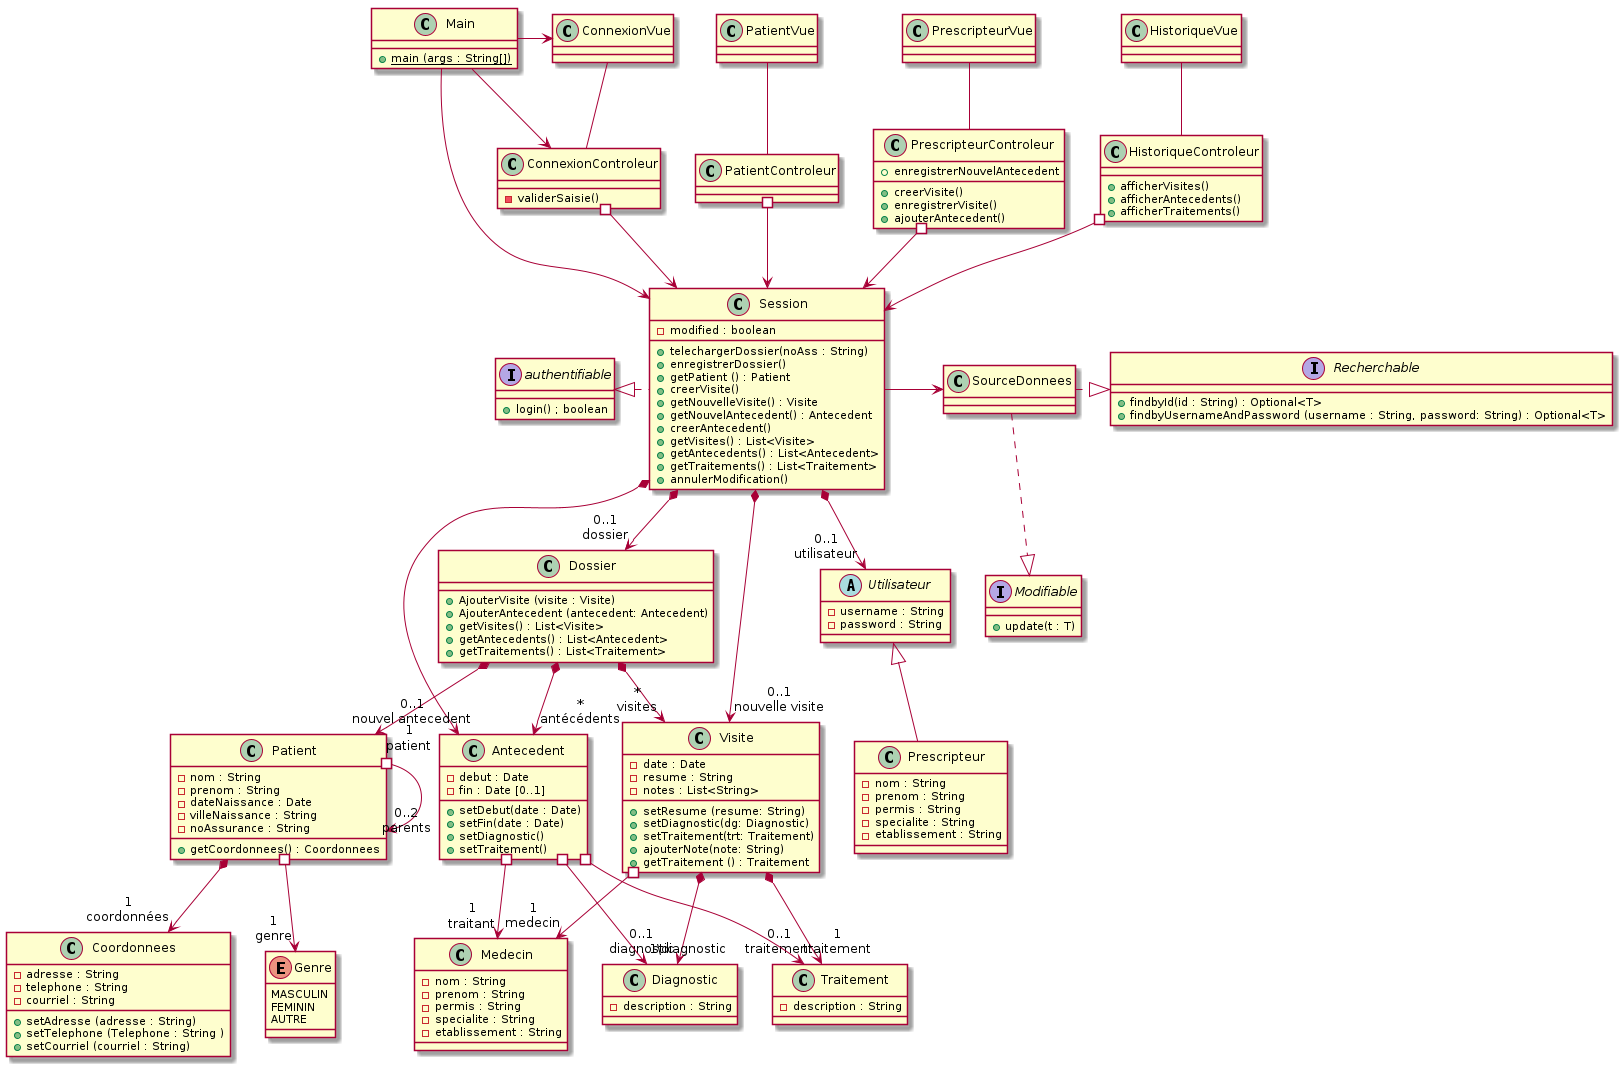

The diagram above was rendered by PlantUML. Its source (embedded in the PNG):
@startuml

class Patient {
    - nom : String 
    - prenom : String
    - dateNaissance : Date 
    - villeNaissance : String
    - noAssurance : String
    + getCoordonnees() : Coordonnees
}

class Coordonnees {
    - adresse : String
    - telephone : String
    - courriel : String
    + setAdresse (adresse : String)
    + setTelephone (Telephone : String )
    + setCourriel (courriel : String)
}

enum Genre {
    MASCULIN
    FEMININ
    AUTRE
}

class Dossier {
    + AjouterVisite (visite : Visite)
    + AjouterAntecedent (antecedent: Antecedent)
    + getVisites() : List<Visite>
    + getAntecedents() : List<Antecedent>
    + getTraitements() : List<Traitement>
}

class Visite {
    - date : Date
    - resume : String
    - notes : List<String>
    + setResume (resume: String)
    + setDiagnostic(dg: Diagnostic)
    + setTraitement(trt: Traitement)
    + ajouterNote(note: String)
    + getTraitement () : Traitement
}

class Antecedent {
    - debut : Date
    - fin : Date [0..1]
    + setDebut(date : Date)
    + setFin(date : Date)
    + setDiagnostic()
    + setTraitement()
}


class Diagnostic {
    - description : String
}

class Traitement {
    - description : String
}

class Medecin {
    - nom : String 
    - prenom : String
    - permis : String
    - specialite : String
    - etablissement : String
}

abstract Utilisateur { 
    - username : String 
    - password : String 
    } 

class Prescripteur { 
    - nom : String 
    - prenom : String 
    - permis : String 
    - specialite : String 
    - etablissement : String
}

class SourceDonnees {
    
}

interface Recherchable {
    + findbyId(id : String) : Optional<T>
    + findbyUsernameAndPassword (username : String, password: String) : Optional<T>
}

interface Modifiable {
    + update(t : T)
}

class Session {
    - modified : boolean
    + telechargerDossier(noAss : String)
    + enregistrerDossier()
    + getPatient () : Patient
    + creerVisite()
    + getNouvelleVisite() : Visite
    + getNouvelAntecedent() : Antecedent
    + creerAntecedent()
    + getVisites() : List<Visite>
    + getAntecedents() : List<Antecedent>
    + getTraitements() : List<Traitement>
    + annulerModification()
}

interface authentifiable {
    + login() ; boolean
}

class ConnexionVue {
}

class ConnexionControleur {
    - validerSaisie()
}

class PatientVue{

}

class PrescripteurVue {

}

class HistoriqueVue {

}

class PatientControleur {
    
}

class PrescripteurControleur {
    + creerVisite()
    + enregistrerVisite()
    + ajouterAntecedent()
    + enregistrerNouvelAntecedent
}

class HistoriqueControleur {
    + afficherVisites()
    + afficherAntecedents()
    + afficherTraitements()
}

class Main {
        + {static} main (args : String[])
    }

Patient *--> "1\ncoordonnées" Coordonnees
Patient #--> "0..2\nparents" Patient
Patient #--> "1\ngenre" Genre

Dossier *--> "*\nvisites" Visite
Dossier *--> "*\nantécédents" Antecedent
Dossier *--> "1\npatient" Patient

Visite *--> "0..1\ndiagnostic" Diagnostic
Visite *--> "0..1\ntraitement" Traitement
Visite #--> "1\nmedecin" Medecin

Antecedent #--> "1\ntraitant" Medecin
Antecedent #--> "1\diagnostic" Diagnostic
Antecedent #--> "1\ntraitement" Traitement

Session *--> "0..1\ndossier" Dossier

Session -> SourceDonnees
Session *--> "0..1\nnouvelle visite" Visite
Session *--> "0..1\nnouvel antecedent" Antecedent
Session *--> "0..1\nutilisateur" Utilisateur 
Session .l.|> authentifiable

SourceDonnees .d.|> Modifiable
SourceDonnees  .|> Recherchable


ConnexionVue -- ConnexionControleur
PatientVue --PatientControleur
PrescripteurVue -- PrescripteurControleur
HistoriqueVue -- HistoriqueControleur 

ConnexionControleur #--> Session
PatientControleur #--> Session
PrescripteurControleur #--> Session
HistoriqueControleur #--> Session

Utilisateur <|-- Prescripteur 

Main -> ConnexionVue
Main --> ConnexionControleur
Main --> Session

@enduml